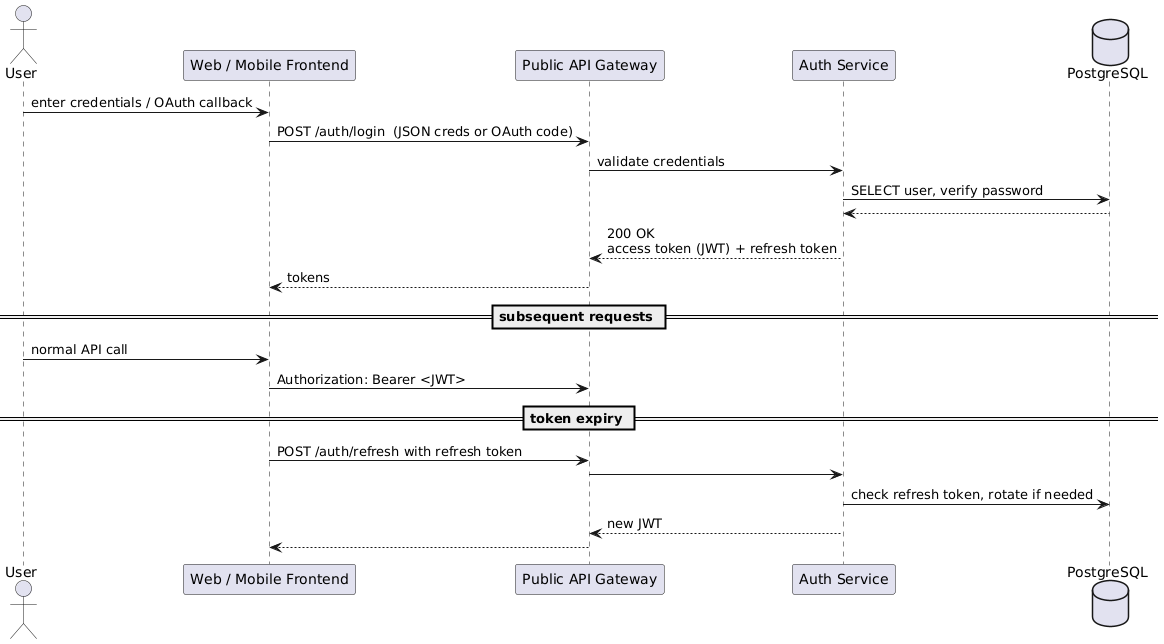

The diagram above was rendered by PlantUML. Its source (embedded in the PNG):
@startuml
actor User
participant FE          as "Web / Mobile Frontend"
participant APIG        as "Public API Gateway"
participant AUTH        as "Auth Service"
database  PG            as "PostgreSQL"

User  -> FE       : enter credentials / OAuth callback
FE    -> APIG     : POST /auth/login  (JSON creds or OAuth code)
APIG  -> AUTH     : validate credentials
AUTH  -> PG       : SELECT user, verify password
PG    --> AUTH
AUTH  --> APIG    : 200 OK\naccess token (JWT) + refresh token
APIG  --> FE      : tokens

== subsequent requests ==
User  -> FE       : normal API call
FE    -> APIG     : Authorization: Bearer <JWT>

== token expiry ==
FE    -> APIG     : POST /auth/refresh with refresh token
APIG  -> AUTH
AUTH  -> PG       : check refresh token, rotate if needed
AUTH --> APIG     : new JWT
APIG --> FE
@enduml